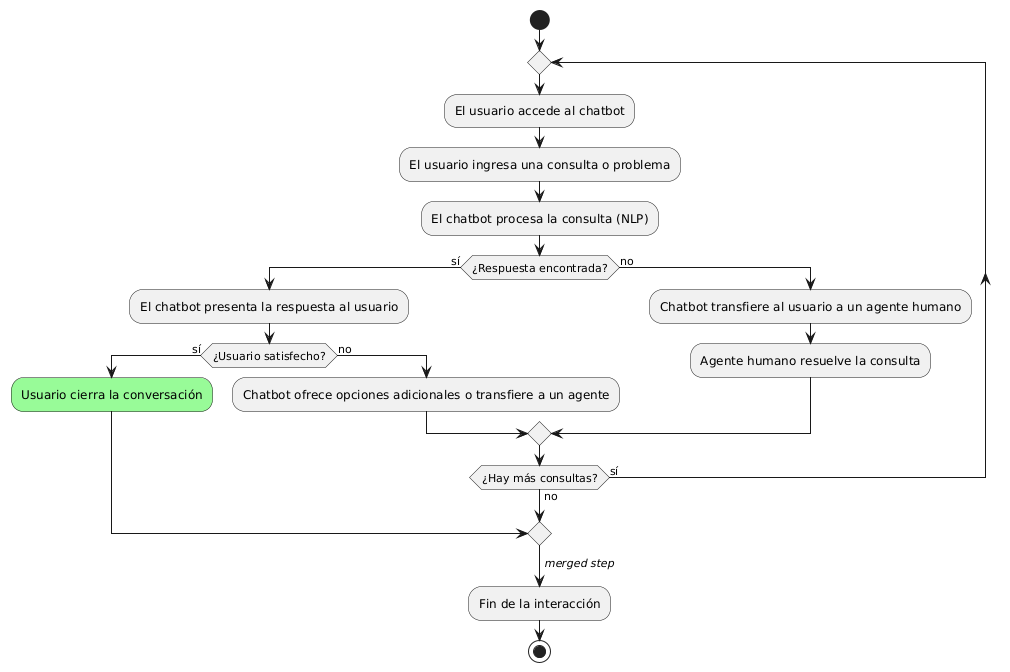

The diagram above was rendered by PlantUML. Its source (embedded in the PNG):
@startuml
start
repeat
  :El usuario accede al chatbot;
  :El usuario ingresa una consulta o problema;
  :El chatbot procesa la consulta (NLP);
  if (¿Respuesta encontrada?) then (sí)
    :El chatbot presenta la respuesta al usuario;
    if (¿Usuario satisfecho?) then (sí)
      #palegreen:Usuario cierra la conversación;
      break
    else (no)
      :Chatbot ofrece opciones adicionales o transfiere a un agente;
    endif
  else (no)
    :Chatbot transfiere al usuario a un agente humano;
    :Agente humano resuelve la consulta;
  endif
repeat while (¿Hay más consultas?) is (sí) not (no)
->//merged step//;
:Fin de la interacción;
stop
@enduml